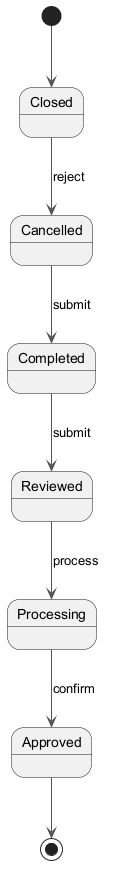

The diagram above was rendered by PlantUML. Its source (embedded in the PNG):
@startuml
skinparam monochrome true
skinparam ArrowColor #555555
[*] --> Closed
Closed --> Cancelled : reject
Cancelled --> Completed : submit
Completed --> Reviewed : submit
Reviewed --> Processing : process
Processing --> Approved : confirm
Approved --> [*]
@enduml